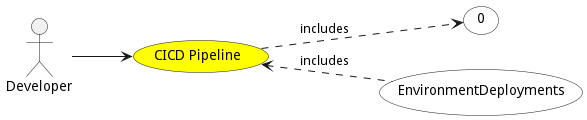

The diagram above was rendered by PlantUML. Its source (embedded in the PNG):
@startuml


left to right direction

usecase "CICD Pipeline" as CICDPipeline #yellow

Actor "Developer" as Developer

Developer --> CICDPipeline









usecase "0" as 0 #white

CICDPipeline ..> 0 : includes



usecase "EnvironmentDeployments" as EnvironmentDeployments #white

CICDPipeline <.. EnvironmentDeployments : includes

@enduml